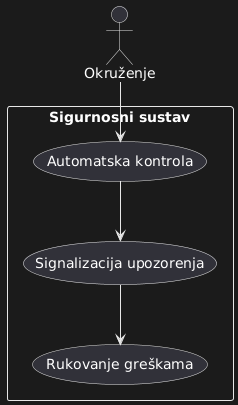

The diagram above was rendered by PlantUML. Its source (embedded in the PNG):
@startuml
actor Okruženje

rectangle "Sigurnosni sustav" {
  usecase "Automatska kontrola" as UC1
  usecase "Signalizacija upozorenja" as UC2
  usecase "Rukovanje greškama" as UC3
}

Okruženje --> UC1
UC1 --> UC2
UC2 --> UC3
@enduml